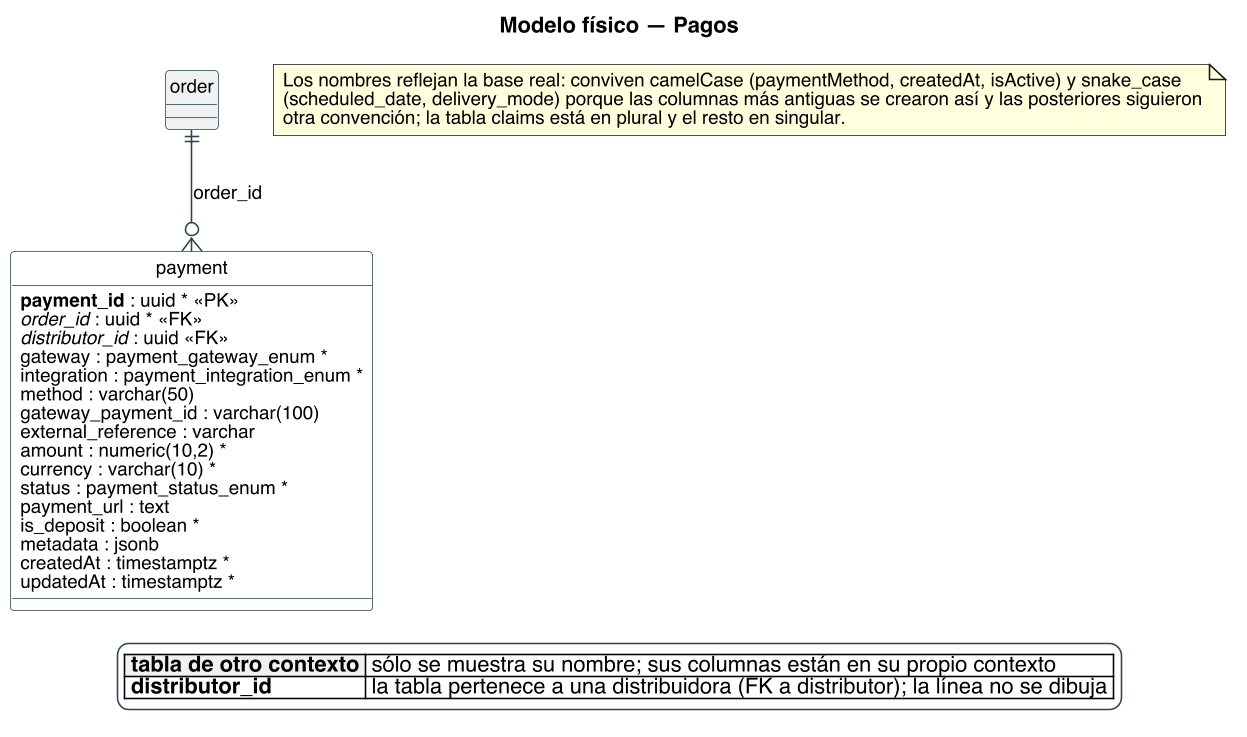

The diagram above was rendered by PlantUML. Its source (embedded in the PNG):
@startuml
title Modelo físico — Pagos
skinparam backgroundColor #FFFFFF
skinparam shadowing false
skinparam defaultFontName Helvetica
skinparam defaultFontSize 12
skinparam dpi 150
skinparam class {
  BorderColor #2C4257
  BackgroundColor #FFFFFF
  ArrowColor #2C4257
  FontSize 12
}
skinparam entity<<ajena>> {
  BackgroundColor #F1F1F1
  BorderColor #8A97A3
  FontColor #55616C
}
skinparam class<<propuesto>> {
  BorderColor #1F5E8C
  BackgroundColor #E4EDF4
}
skinparam entity<<propuesto>> {
  BorderColor #1F5E8C
  BackgroundColor #E4EDF4
}
skinparam legendBackgroundColor #FFFFFF
skinparam legendBorderColor #2C4257

hide circle
skinparam linetype polyline

entity "payment" as e_payment {
  {field} **payment_id** : uuid * <<PK>>
  {field} //order_id// : uuid * <<FK>>
  {field} //distributor_id// : uuid <<FK>>
  {field} gateway : payment_gateway_enum *
  {field} integration : payment_integration_enum *
  {field} method : varchar(50)
  {field} gateway_payment_id : varchar(100)
  {field} external_reference : varchar
  {field} amount : numeric(10,2) *
  {field} currency : varchar(10) *
  {field} status : payment_status_enum *
  {field} payment_url : text
  {field} is_deposit : boolean *
  {field} metadata : jsonb
  {field} createdAt : timestamptz *
  {field} updatedAt : timestamptz *
}
entity "order" as e_order #F1F1F1 {
}

e_order ||--o{ e_payment : order_id

legend bottom
|<#F1F1F1> **tabla de otro contexto** | sólo se muestra su nombre; sus columnas están en su propio contexto |
|<#FFFFFF> **distributor_id** | la tabla pertenece a una distribuidora (FK a distributor); la línea no se dibuja |
endlegend
note as N
  Los nombres reflejan la base real: conviven camelCase (paymentMethod, createdAt, isActive) y snake_case
  (scheduled_date, delivery_mode) porque las columnas más antiguas se crearon así y las posteriores siguieron
  otra convención; la tabla claims está en plural y el resto en singular.
end note
@enduml